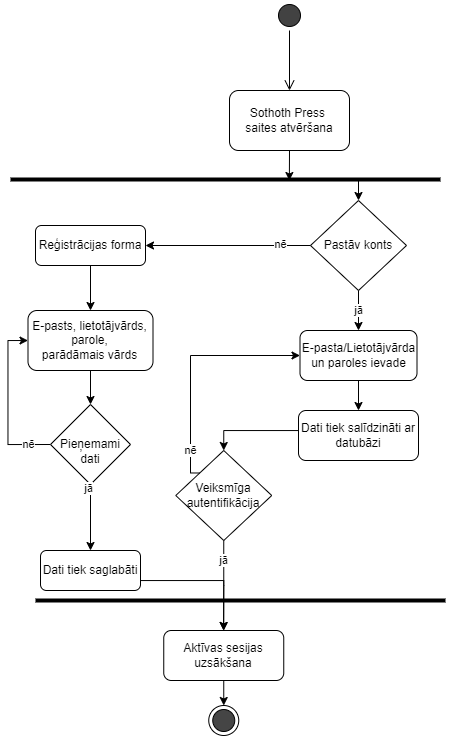

The diagram above was exported from draw.io. Its source (the exported page's mxGraphModel, read from the mxfile embedded in the PNG):
<mxGraphModel dx="1466" dy="839" grid="1" gridSize="10" guides="1" tooltips="1" connect="1" arrows="0" fold="1" page="1" pageScale="1" pageWidth="1169" pageHeight="827" math="0" shadow="0">
  <root>
    <mxCell id="0" />
    <mxCell id="1" parent="0" />
    <mxCell id="2" value="" style="group" vertex="1" connectable="0" parent="1">
      <mxGeometry x="1270" y="10" width="435" height="735" as="geometry" />
    </mxCell>
    <mxCell id="3" value="" style="ellipse;html=1;shape=startState;labelBackgroundColor=none;fillColor=#424242;" vertex="1" parent="2">
      <mxGeometry x="264" width="30" height="30" as="geometry" />
    </mxCell>
    <mxCell id="4" value="" style="edgeStyle=orthogonalEdgeStyle;html=1;verticalAlign=bottom;endArrow=open;endSize=8;labelBackgroundColor=none;fontColor=default;" edge="1" parent="2" source="3">
      <mxGeometry relative="1" as="geometry">
        <mxPoint x="279" y="90" as="targetPoint" />
      </mxGeometry>
    </mxCell>
    <mxCell id="5" style="edgeStyle=orthogonalEdgeStyle;rounded=0;orthogonalLoop=1;jettySize=auto;html=1;exitX=0.5;exitY=1;exitDx=0;exitDy=0;labelBackgroundColor=none;fontColor=default;" edge="1" parent="2" source="6">
      <mxGeometry relative="1" as="geometry">
        <mxPoint x="278.8571428571429" y="180" as="targetPoint" />
      </mxGeometry>
    </mxCell>
    <mxCell id="6" value="Sothoth Press&amp;nbsp;&lt;br&gt;saites atvēršana" style="rounded=1;whiteSpace=wrap;html=1;labelBackgroundColor=none;" vertex="1" parent="2">
      <mxGeometry x="219" y="90" width="120" height="60" as="geometry" />
    </mxCell>
    <mxCell id="7" style="edgeStyle=orthogonalEdgeStyle;rounded=0;orthogonalLoop=1;jettySize=auto;html=1;strokeWidth=1;labelBackgroundColor=none;fontColor=default;" edge="1" parent="2" target="8">
      <mxGeometry relative="1" as="geometry">
        <mxPoint x="212.81999999999994" y="200" as="targetPoint" />
        <mxPoint x="212.81999999999994" y="180" as="sourcePoint" />
      </mxGeometry>
    </mxCell>
    <mxCell id="8" value="Pastāv konts" style="rhombus;whiteSpace=wrap;html=1;labelBackgroundColor=none;" vertex="1" parent="2">
      <mxGeometry x="300" y="200" width="96" height="90" as="geometry" />
    </mxCell>
    <mxCell id="9" value="Reģistrācijas forma" style="rounded=1;whiteSpace=wrap;html=1;labelBackgroundColor=none;" vertex="1" parent="2">
      <mxGeometry x="25" y="225" width="110" height="40" as="geometry" />
    </mxCell>
    <mxCell id="10" style="edgeStyle=orthogonalEdgeStyle;rounded=0;orthogonalLoop=1;jettySize=auto;html=1;exitX=0;exitY=0.5;exitDx=0;exitDy=0;entryX=1;entryY=0.5;entryDx=0;entryDy=0;" edge="1" parent="2" source="8" target="9">
      <mxGeometry relative="1" as="geometry" />
    </mxCell>
    <mxCell id="11" value="nē" style="edgeLabel;html=1;align=center;verticalAlign=middle;resizable=0;points=[];" vertex="1" connectable="0" parent="10">
      <mxGeometry x="-0.6295" y="-2" relative="1" as="geometry">
        <mxPoint as="offset" />
      </mxGeometry>
    </mxCell>
    <mxCell id="12" value="jā" style="edgeStyle=orthogonalEdgeStyle;rounded=0;orthogonalLoop=1;jettySize=auto;html=1;exitX=0.5;exitY=1;exitDx=0;exitDy=0;" edge="1" parent="2" source="13">
      <mxGeometry x="-0.5564" relative="1" as="geometry">
        <mxPoint x="213" y="630" as="targetPoint" />
        <mxPoint as="offset" />
      </mxGeometry>
    </mxCell>
    <mxCell id="13" value="Veiksmīga autentifikācija" style="rhombus;whiteSpace=wrap;html=1;labelBackgroundColor=none;" vertex="1" parent="2">
      <mxGeometry x="165.25" y="450" width="96" height="90" as="geometry" />
    </mxCell>
    <mxCell id="14" value="Aktīvas sesijas uzsākšana" style="rounded=1;whiteSpace=wrap;html=1;labelBackgroundColor=none;" vertex="1" parent="2">
      <mxGeometry x="153.25" y="630" width="120" height="50" as="geometry" />
    </mxCell>
    <mxCell id="15" value="" style="endArrow=none;html=1;strokeWidth=4;labelBackgroundColor=none;fontColor=default;" edge="1" parent="2">
      <mxGeometry width="50" height="50" relative="1" as="geometry">
        <mxPoint y="179" as="sourcePoint" />
        <mxPoint x="430" y="179" as="targetPoint" />
      </mxGeometry>
    </mxCell>
    <mxCell id="16" value="" style="endArrow=none;html=1;strokeWidth=4;labelBackgroundColor=none;fontColor=default;" edge="1" parent="2">
      <mxGeometry width="50" height="50" relative="1" as="geometry">
        <mxPoint x="25" y="599.9999999999999" as="sourcePoint" />
        <mxPoint x="435" y="599.9999999999999" as="targetPoint" />
      </mxGeometry>
    </mxCell>
    <mxCell id="17" value="" style="ellipse;html=1;shape=endState;labelBackgroundColor=none;fillColor=#454545;" vertex="1" parent="2">
      <mxGeometry x="198.25" y="705" width="30" height="30" as="geometry" />
    </mxCell>
    <mxCell id="18" style="edgeStyle=orthogonalEdgeStyle;rounded=0;orthogonalLoop=1;jettySize=auto;html=1;exitX=0.5;exitY=1;exitDx=0;exitDy=0;entryX=0.5;entryY=0;entryDx=0;entryDy=0;" edge="1" parent="2" source="14" target="17">
      <mxGeometry relative="1" as="geometry" />
    </mxCell>
    <mxCell id="19" value="E-pasta/Lietotājvārda&lt;br&gt;un paroles ievade" style="rounded=1;whiteSpace=wrap;html=1;labelBackgroundColor=none;" vertex="1" parent="2">
      <mxGeometry x="289.5" y="330" width="117" height="50" as="geometry" />
    </mxCell>
    <mxCell id="20" value="jā" style="edgeStyle=orthogonalEdgeStyle;rounded=0;orthogonalLoop=1;jettySize=auto;html=1;exitX=0.5;exitY=1;exitDx=0;exitDy=0;entryX=0.5;entryY=0;entryDx=0;entryDy=0;" edge="1" parent="2" source="8" target="19">
      <mxGeometry relative="1" as="geometry">
        <mxPoint x="348.04347826086996" y="325.0407608695657" as="targetPoint" />
      </mxGeometry>
    </mxCell>
    <mxCell id="21" value="nē" style="edgeStyle=orthogonalEdgeStyle;rounded=0;orthogonalLoop=1;jettySize=auto;html=1;exitX=0;exitY=0;exitDx=0;exitDy=0;entryX=0;entryY=0.5;entryDx=0;entryDy=0;" edge="1" parent="2" source="13" target="19">
      <mxGeometry x="-0.7311" relative="1" as="geometry">
        <Array as="points">
          <mxPoint x="180" y="472" />
          <mxPoint x="180" y="355" />
        </Array>
        <mxPoint as="offset" />
      </mxGeometry>
    </mxCell>
    <mxCell id="22" value="E-pasts, lietotājvārds, parole,&lt;br&gt;parādāmais vārds" style="rounded=1;whiteSpace=wrap;html=1;labelBackgroundColor=none;" vertex="1" parent="2">
      <mxGeometry x="17.5" y="310" width="125" height="60" as="geometry" />
    </mxCell>
    <mxCell id="23" style="edgeStyle=orthogonalEdgeStyle;rounded=0;orthogonalLoop=1;jettySize=auto;html=1;exitX=0.5;exitY=1;exitDx=0;exitDy=0;" edge="1" parent="2" source="9" target="22">
      <mxGeometry relative="1" as="geometry" />
    </mxCell>
    <mxCell id="24" style="edgeStyle=orthogonalEdgeStyle;rounded=0;orthogonalLoop=1;jettySize=auto;html=1;exitX=0.5;exitY=1;exitDx=0;exitDy=0;entryX=0.5;entryY=0;entryDx=0;entryDy=0;" edge="1" parent="2" source="33" target="14">
      <mxGeometry relative="1" as="geometry">
        <Array as="points">
          <mxPoint x="80" y="580" />
          <mxPoint x="213" y="580" />
        </Array>
      </mxGeometry>
    </mxCell>
    <mxCell id="25" value="nē" style="edgeStyle=orthogonalEdgeStyle;rounded=0;orthogonalLoop=1;jettySize=auto;html=1;exitX=0;exitY=0.5;exitDx=0;exitDy=0;entryX=0;entryY=0.5;entryDx=0;entryDy=0;" edge="1" parent="2" source="26" target="22">
      <mxGeometry x="-0.7298" relative="1" as="geometry">
        <mxPoint as="offset" />
      </mxGeometry>
    </mxCell>
    <mxCell id="26" value="&lt;br&gt;Pieņemami dati" style="rhombus;whiteSpace=wrap;html=1;" vertex="1" parent="2">
      <mxGeometry x="40" y="404" width="80" height="80" as="geometry" />
    </mxCell>
    <mxCell id="27" style="edgeStyle=orthogonalEdgeStyle;rounded=0;orthogonalLoop=1;jettySize=auto;html=1;exitX=0.5;exitY=1;exitDx=0;exitDy=0;entryX=0.5;entryY=0;entryDx=0;entryDy=0;" edge="1" parent="2" source="22" target="26">
      <mxGeometry relative="1" as="geometry" />
    </mxCell>
    <mxCell id="28" style="edgeStyle=orthogonalEdgeStyle;rounded=0;orthogonalLoop=1;jettySize=auto;html=1;exitX=0;exitY=0.5;exitDx=0;exitDy=0;entryX=0.5;entryY=0;entryDx=0;entryDy=0;" edge="1" parent="2" source="29" target="13">
      <mxGeometry relative="1" as="geometry">
        <Array as="points">
          <mxPoint x="288" y="430" />
          <mxPoint x="213" y="430" />
        </Array>
      </mxGeometry>
    </mxCell>
    <mxCell id="29" value="Dati tiek salīdzināti ar datubāzi" style="rounded=1;whiteSpace=wrap;html=1;" vertex="1" parent="2">
      <mxGeometry x="288" y="410" width="120" height="50" as="geometry" />
    </mxCell>
    <mxCell id="30" style="edgeStyle=orthogonalEdgeStyle;rounded=0;orthogonalLoop=1;jettySize=auto;html=1;exitX=0.5;exitY=1;exitDx=0;exitDy=0;entryX=0.5;entryY=0;entryDx=0;entryDy=0;" edge="1" parent="2" source="19" target="29">
      <mxGeometry relative="1" as="geometry" />
    </mxCell>
    <mxCell id="31" value="" style="edgeStyle=orthogonalEdgeStyle;rounded=0;orthogonalLoop=1;jettySize=auto;html=1;exitX=0.5;exitY=1;exitDx=0;exitDy=0;entryX=0.5;entryY=0;entryDx=0;entryDy=0;" edge="1" parent="2" source="26" target="33">
      <mxGeometry relative="1" as="geometry">
        <mxPoint x="80" y="484" as="sourcePoint" />
        <mxPoint x="213" y="630" as="targetPoint" />
        <Array as="points" />
      </mxGeometry>
    </mxCell>
    <mxCell id="32" value="jā" style="edgeLabel;html=1;align=center;verticalAlign=middle;resizable=0;points=[];" vertex="1" connectable="0" parent="31">
      <mxGeometry x="-0.9007" y="-3" relative="1" as="geometry">
        <mxPoint as="offset" />
      </mxGeometry>
    </mxCell>
    <mxCell id="33" value="Dati tiek saglabāti" style="rounded=1;whiteSpace=wrap;html=1;" vertex="1" parent="2">
      <mxGeometry x="30" y="550" width="100" height="40" as="geometry" />
    </mxCell>
  </root>
</mxGraphModel>